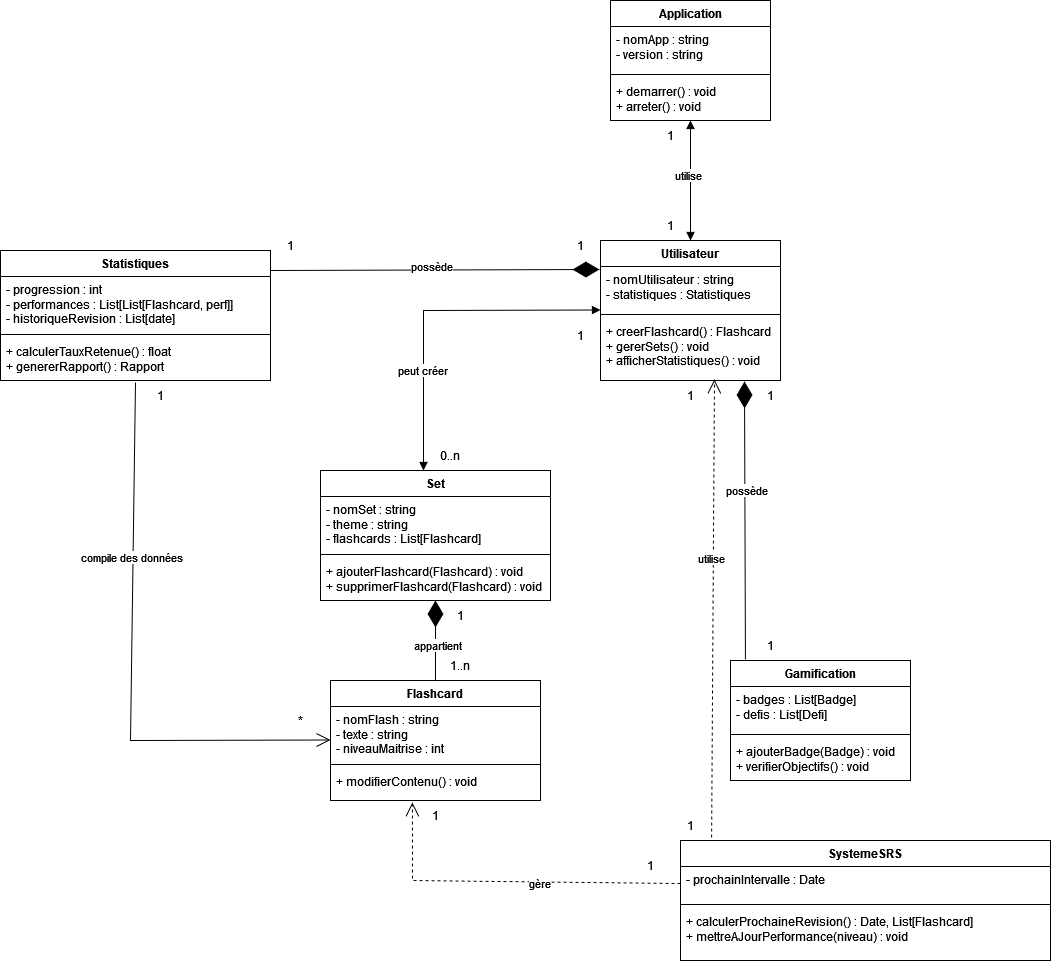

The diagram above was exported from draw.io. Its source (the exported page's mxGraphModel, read from the mxfile embedded in the PNG):
<mxGraphModel dx="2336" dy="1973" grid="1" gridSize="10" guides="1" tooltips="1" connect="1" arrows="1" fold="1" page="1" pageScale="1" pageWidth="827" pageHeight="1169" math="0" shadow="0">
  <root>
    <mxCell id="0" />
    <mxCell id="1" parent="0" />
    <mxCell id="5tDHdHlPpkcqyin5ABYD-1" value="Application" style="swimlane;fontStyle=1;align=center;verticalAlign=top;childLayout=stackLayout;horizontal=1;startSize=26;horizontalStack=0;resizeParent=1;resizeParentMax=0;resizeLast=0;collapsible=1;marginBottom=0;whiteSpace=wrap;html=1;" parent="1" vertex="1">
      <mxGeometry x="100" y="-480" width="160" height="120" as="geometry" />
    </mxCell>
    <mxCell id="5tDHdHlPpkcqyin5ABYD-2" value="&lt;div&gt;- nomApp : string&lt;br&gt;&lt;/div&gt;&lt;div&gt;- version : string&lt;br&gt;&lt;/div&gt;" style="text;strokeColor=none;fillColor=none;align=left;verticalAlign=top;spacingLeft=4;spacingRight=4;overflow=hidden;rotatable=0;points=[[0,0.5],[1,0.5]];portConstraint=eastwest;whiteSpace=wrap;html=1;" parent="5tDHdHlPpkcqyin5ABYD-1" vertex="1">
      <mxGeometry y="26" width="160" height="44" as="geometry" />
    </mxCell>
    <mxCell id="5tDHdHlPpkcqyin5ABYD-3" value="" style="line;strokeWidth=1;fillColor=none;align=left;verticalAlign=middle;spacingTop=-1;spacingLeft=3;spacingRight=3;rotatable=0;labelPosition=right;points=[];portConstraint=eastwest;strokeColor=inherit;" parent="5tDHdHlPpkcqyin5ABYD-1" vertex="1">
      <mxGeometry y="70" width="160" height="8" as="geometry" />
    </mxCell>
    <mxCell id="5tDHdHlPpkcqyin5ABYD-4" value="&lt;div&gt;+ demarrer() : void&lt;/div&gt;&lt;div&gt;+ arreter() : void&lt;br&gt;&lt;/div&gt;" style="text;strokeColor=none;fillColor=none;align=left;verticalAlign=top;spacingLeft=4;spacingRight=4;overflow=hidden;rotatable=0;points=[[0,0.5],[1,0.5]];portConstraint=eastwest;whiteSpace=wrap;html=1;" parent="5tDHdHlPpkcqyin5ABYD-1" vertex="1">
      <mxGeometry y="78" width="160" height="42" as="geometry" />
    </mxCell>
    <mxCell id="L7sVf_p6UYPtX4qDARAQ-9" value="Utilisateur" style="swimlane;fontStyle=1;align=center;verticalAlign=top;childLayout=stackLayout;horizontal=1;startSize=26;horizontalStack=0;resizeParent=1;resizeParentMax=0;resizeLast=0;collapsible=1;marginBottom=0;whiteSpace=wrap;html=1;" vertex="1" parent="1">
      <mxGeometry x="90" y="-240" width="180" height="140" as="geometry" />
    </mxCell>
    <mxCell id="L7sVf_p6UYPtX4qDARAQ-10" value="&lt;div&gt;- nomUtilisateur : string&lt;/div&gt;&lt;div&gt;- statistiques : Statistiques&lt;br&gt;&lt;/div&gt;" style="text;strokeColor=none;fillColor=none;align=left;verticalAlign=top;spacingLeft=4;spacingRight=4;overflow=hidden;rotatable=0;points=[[0,0.5],[1,0.5]];portConstraint=eastwest;whiteSpace=wrap;html=1;" vertex="1" parent="L7sVf_p6UYPtX4qDARAQ-9">
      <mxGeometry y="26" width="180" height="44" as="geometry" />
    </mxCell>
    <mxCell id="L7sVf_p6UYPtX4qDARAQ-11" value="" style="line;strokeWidth=1;fillColor=none;align=left;verticalAlign=middle;spacingTop=-1;spacingLeft=3;spacingRight=3;rotatable=0;labelPosition=right;points=[];portConstraint=eastwest;strokeColor=inherit;" vertex="1" parent="L7sVf_p6UYPtX4qDARAQ-9">
      <mxGeometry y="70" width="180" height="8" as="geometry" />
    </mxCell>
    <mxCell id="L7sVf_p6UYPtX4qDARAQ-12" value="&lt;div&gt;+ creerFlashcard() : Flashcard&lt;br&gt;&lt;/div&gt;&lt;div&gt;+ gererSets() : void&lt;/div&gt;&lt;div&gt;+ afficherStatistiques() : void&lt;br&gt;&lt;/div&gt;" style="text;strokeColor=none;fillColor=none;align=left;verticalAlign=top;spacingLeft=4;spacingRight=4;overflow=hidden;rotatable=0;points=[[0,0.5],[1,0.5]];portConstraint=eastwest;whiteSpace=wrap;html=1;" vertex="1" parent="L7sVf_p6UYPtX4qDARAQ-9">
      <mxGeometry y="78" width="180" height="62" as="geometry" />
    </mxCell>
    <mxCell id="L7sVf_p6UYPtX4qDARAQ-17" value="Flashcard" style="swimlane;fontStyle=1;align=center;verticalAlign=top;childLayout=stackLayout;horizontal=1;startSize=26;horizontalStack=0;resizeParent=1;resizeParentMax=0;resizeLast=0;collapsible=1;marginBottom=0;whiteSpace=wrap;html=1;" vertex="1" parent="1">
      <mxGeometry x="-180" y="200" width="210" height="120" as="geometry" />
    </mxCell>
    <mxCell id="L7sVf_p6UYPtX4qDARAQ-18" value="&lt;div&gt;- nomFlash : string&lt;br&gt;&lt;/div&gt;&lt;div&gt;- texte : string&lt;/div&gt;&lt;div&gt;- niveauMaitrise : int&lt;br&gt;&lt;/div&gt;" style="text;strokeColor=none;fillColor=none;align=left;verticalAlign=top;spacingLeft=4;spacingRight=4;overflow=hidden;rotatable=0;points=[[0,0.5],[1,0.5]];portConstraint=eastwest;whiteSpace=wrap;html=1;" vertex="1" parent="L7sVf_p6UYPtX4qDARAQ-17">
      <mxGeometry y="26" width="210" height="54" as="geometry" />
    </mxCell>
    <mxCell id="L7sVf_p6UYPtX4qDARAQ-19" value="" style="line;strokeWidth=1;fillColor=none;align=left;verticalAlign=middle;spacingTop=-1;spacingLeft=3;spacingRight=3;rotatable=0;labelPosition=right;points=[];portConstraint=eastwest;strokeColor=inherit;" vertex="1" parent="L7sVf_p6UYPtX4qDARAQ-17">
      <mxGeometry y="80" width="210" height="8" as="geometry" />
    </mxCell>
    <mxCell id="L7sVf_p6UYPtX4qDARAQ-20" value="&lt;div&gt;+ modifierContenu() : void&lt;/div&gt;&lt;div&gt;&amp;nbsp;&lt;br&gt;&lt;/div&gt;" style="text;strokeColor=none;fillColor=none;align=left;verticalAlign=top;spacingLeft=4;spacingRight=4;overflow=hidden;rotatable=0;points=[[0,0.5],[1,0.5]];portConstraint=eastwest;whiteSpace=wrap;html=1;" vertex="1" parent="L7sVf_p6UYPtX4qDARAQ-17">
      <mxGeometry y="88" width="210" height="32" as="geometry" />
    </mxCell>
    <mxCell id="L7sVf_p6UYPtX4qDARAQ-21" value="Set" style="swimlane;fontStyle=1;align=center;verticalAlign=top;childLayout=stackLayout;horizontal=1;startSize=26;horizontalStack=0;resizeParent=1;resizeParentMax=0;resizeLast=0;collapsible=1;marginBottom=0;whiteSpace=wrap;html=1;" vertex="1" parent="1">
      <mxGeometry x="-190" y="-10" width="230" height="130" as="geometry" />
    </mxCell>
    <mxCell id="L7sVf_p6UYPtX4qDARAQ-22" value="&lt;div&gt;- nomSet : string&lt;br&gt;&lt;/div&gt;&lt;div&gt;- theme : string&lt;br&gt;&lt;/div&gt;&lt;div&gt;- flashcards : List[Flashcard]&lt;br&gt;&lt;/div&gt;" style="text;strokeColor=none;fillColor=none;align=left;verticalAlign=top;spacingLeft=4;spacingRight=4;overflow=hidden;rotatable=0;points=[[0,0.5],[1,0.5]];portConstraint=eastwest;whiteSpace=wrap;html=1;" vertex="1" parent="L7sVf_p6UYPtX4qDARAQ-21">
      <mxGeometry y="26" width="230" height="54" as="geometry" />
    </mxCell>
    <mxCell id="L7sVf_p6UYPtX4qDARAQ-23" value="" style="line;strokeWidth=1;fillColor=none;align=left;verticalAlign=middle;spacingTop=-1;spacingLeft=3;spacingRight=3;rotatable=0;labelPosition=right;points=[];portConstraint=eastwest;strokeColor=inherit;" vertex="1" parent="L7sVf_p6UYPtX4qDARAQ-21">
      <mxGeometry y="80" width="230" height="8" as="geometry" />
    </mxCell>
    <mxCell id="L7sVf_p6UYPtX4qDARAQ-24" value="&lt;div&gt;+ ajouterFlashcard(Flashcard) : void&lt;/div&gt;&lt;div&gt;+ supprimerFlashcard(Flashcard) : void&lt;/div&gt;" style="text;strokeColor=none;fillColor=none;align=left;verticalAlign=top;spacingLeft=4;spacingRight=4;overflow=hidden;rotatable=0;points=[[0,0.5],[1,0.5]];portConstraint=eastwest;whiteSpace=wrap;html=1;" vertex="1" parent="L7sVf_p6UYPtX4qDARAQ-21">
      <mxGeometry y="88" width="230" height="42" as="geometry" />
    </mxCell>
    <mxCell id="L7sVf_p6UYPtX4qDARAQ-33" value="Statistiques" style="swimlane;fontStyle=1;align=center;verticalAlign=top;childLayout=stackLayout;horizontal=1;startSize=26;horizontalStack=0;resizeParent=1;resizeParentMax=0;resizeLast=0;collapsible=1;marginBottom=0;whiteSpace=wrap;html=1;" vertex="1" parent="1">
      <mxGeometry x="-510" y="-230" width="270" height="130" as="geometry" />
    </mxCell>
    <mxCell id="L7sVf_p6UYPtX4qDARAQ-34" value="&lt;div&gt;- progression : int&lt;/div&gt;&lt;div&gt;- performances : List[List[Flashcard, perf]]&lt;br&gt;&lt;/div&gt;&lt;div&gt;- historiqueRevision : List[date]&lt;br&gt;&lt;/div&gt;" style="text;strokeColor=none;fillColor=none;align=left;verticalAlign=top;spacingLeft=4;spacingRight=4;overflow=hidden;rotatable=0;points=[[0,0.5],[1,0.5]];portConstraint=eastwest;whiteSpace=wrap;html=1;" vertex="1" parent="L7sVf_p6UYPtX4qDARAQ-33">
      <mxGeometry y="26" width="270" height="54" as="geometry" />
    </mxCell>
    <mxCell id="L7sVf_p6UYPtX4qDARAQ-35" value="" style="line;strokeWidth=1;fillColor=none;align=left;verticalAlign=middle;spacingTop=-1;spacingLeft=3;spacingRight=3;rotatable=0;labelPosition=right;points=[];portConstraint=eastwest;strokeColor=inherit;" vertex="1" parent="L7sVf_p6UYPtX4qDARAQ-33">
      <mxGeometry y="80" width="270" height="8" as="geometry" />
    </mxCell>
    <mxCell id="L7sVf_p6UYPtX4qDARAQ-36" value="&lt;div&gt;+ calculerTauxRetenue() : float&lt;br&gt;&lt;/div&gt;&lt;div&gt;+ genererRapport() : Rapport&lt;br&gt;&lt;/div&gt;" style="text;strokeColor=none;fillColor=none;align=left;verticalAlign=top;spacingLeft=4;spacingRight=4;overflow=hidden;rotatable=0;points=[[0,0.5],[1,0.5]];portConstraint=eastwest;whiteSpace=wrap;html=1;" vertex="1" parent="L7sVf_p6UYPtX4qDARAQ-33">
      <mxGeometry y="88" width="270" height="42" as="geometry" />
    </mxCell>
    <mxCell id="L7sVf_p6UYPtX4qDARAQ-37" value="Gamification" style="swimlane;fontStyle=1;align=center;verticalAlign=top;childLayout=stackLayout;horizontal=1;startSize=26;horizontalStack=0;resizeParent=1;resizeParentMax=0;resizeLast=0;collapsible=1;marginBottom=0;whiteSpace=wrap;html=1;" vertex="1" parent="1">
      <mxGeometry x="220" y="180" width="180" height="120" as="geometry" />
    </mxCell>
    <mxCell id="L7sVf_p6UYPtX4qDARAQ-38" value="&lt;div&gt;- badges : List[Badge]&lt;br&gt;&lt;/div&gt;&lt;div&gt;- defis : List[Defi]&lt;br&gt;&lt;/div&gt;" style="text;strokeColor=none;fillColor=none;align=left;verticalAlign=top;spacingLeft=4;spacingRight=4;overflow=hidden;rotatable=0;points=[[0,0.5],[1,0.5]];portConstraint=eastwest;whiteSpace=wrap;html=1;" vertex="1" parent="L7sVf_p6UYPtX4qDARAQ-37">
      <mxGeometry y="26" width="180" height="44" as="geometry" />
    </mxCell>
    <mxCell id="L7sVf_p6UYPtX4qDARAQ-39" value="" style="line;strokeWidth=1;fillColor=none;align=left;verticalAlign=middle;spacingTop=-1;spacingLeft=3;spacingRight=3;rotatable=0;labelPosition=right;points=[];portConstraint=eastwest;strokeColor=inherit;" vertex="1" parent="L7sVf_p6UYPtX4qDARAQ-37">
      <mxGeometry y="70" width="180" height="8" as="geometry" />
    </mxCell>
    <mxCell id="L7sVf_p6UYPtX4qDARAQ-40" value="&lt;div&gt;+ ajouterBadge(Badge) : void&lt;br&gt;&lt;/div&gt;&lt;div&gt;+ verifierObjectifs() : void&lt;/div&gt;" style="text;strokeColor=none;fillColor=none;align=left;verticalAlign=top;spacingLeft=4;spacingRight=4;overflow=hidden;rotatable=0;points=[[0,0.5],[1,0.5]];portConstraint=eastwest;whiteSpace=wrap;html=1;" vertex="1" parent="L7sVf_p6UYPtX4qDARAQ-37">
      <mxGeometry y="78" width="180" height="42" as="geometry" />
    </mxCell>
    <mxCell id="L7sVf_p6UYPtX4qDARAQ-42" value="SystemeSRS" style="swimlane;fontStyle=1;align=center;verticalAlign=top;childLayout=stackLayout;horizontal=1;startSize=26;horizontalStack=0;resizeParent=1;resizeParentMax=0;resizeLast=0;collapsible=1;marginBottom=0;whiteSpace=wrap;html=1;" vertex="1" parent="1">
      <mxGeometry x="170" y="360" width="370" height="120" as="geometry" />
    </mxCell>
    <mxCell id="L7sVf_p6UYPtX4qDARAQ-43" value="- prochainIntervalle : Date" style="text;strokeColor=none;fillColor=none;align=left;verticalAlign=top;spacingLeft=4;spacingRight=4;overflow=hidden;rotatable=0;points=[[0,0.5],[1,0.5]];portConstraint=eastwest;whiteSpace=wrap;html=1;" vertex="1" parent="L7sVf_p6UYPtX4qDARAQ-42">
      <mxGeometry y="26" width="370" height="34" as="geometry" />
    </mxCell>
    <mxCell id="L7sVf_p6UYPtX4qDARAQ-44" value="" style="line;strokeWidth=1;fillColor=none;align=left;verticalAlign=middle;spacingTop=-1;spacingLeft=3;spacingRight=3;rotatable=0;labelPosition=right;points=[];portConstraint=eastwest;strokeColor=inherit;" vertex="1" parent="L7sVf_p6UYPtX4qDARAQ-42">
      <mxGeometry y="60" width="370" height="8" as="geometry" />
    </mxCell>
    <mxCell id="L7sVf_p6UYPtX4qDARAQ-45" value="&lt;div&gt;+ calculerProchaineRevision() : Date, List[Flashcard]&lt;br&gt;&lt;/div&gt;&lt;div&gt;+ mettreAJourPerformance(niveau) : void&lt;br&gt;&lt;/div&gt;" style="text;strokeColor=none;fillColor=none;align=left;verticalAlign=top;spacingLeft=4;spacingRight=4;overflow=hidden;rotatable=0;points=[[0,0.5],[1,0.5]];portConstraint=eastwest;whiteSpace=wrap;html=1;" vertex="1" parent="L7sVf_p6UYPtX4qDARAQ-42">
      <mxGeometry y="68" width="370" height="52" as="geometry" />
    </mxCell>
    <mxCell id="L7sVf_p6UYPtX4qDARAQ-49" value="" style="endArrow=block;startArrow=block;endFill=1;startFill=1;html=1;rounded=0;entryX=0.5;entryY=0;entryDx=0;entryDy=0;exitX=0.5;exitY=1;exitDx=0;exitDy=0;" edge="1" parent="1" source="5tDHdHlPpkcqyin5ABYD-1" target="L7sVf_p6UYPtX4qDARAQ-9">
      <mxGeometry width="160" relative="1" as="geometry">
        <mxPoint x="-195" y="-190" as="sourcePoint" />
        <mxPoint x="-35" y="-190" as="targetPoint" />
        <Array as="points" />
      </mxGeometry>
    </mxCell>
    <mxCell id="L7sVf_p6UYPtX4qDARAQ-85" value="utilise" style="edgeLabel;html=1;align=center;verticalAlign=middle;resizable=0;points=[];" vertex="1" connectable="0" parent="L7sVf_p6UYPtX4qDARAQ-49">
      <mxGeometry x="-0.1007" y="-3" relative="1" as="geometry">
        <mxPoint as="offset" />
      </mxGeometry>
    </mxCell>
    <mxCell id="L7sVf_p6UYPtX4qDARAQ-51" value="" style="endArrow=diamondThin;endFill=1;endSize=24;html=1;rounded=0;entryX=0.8;entryY=1.016;entryDx=0;entryDy=0;entryPerimeter=0;exitX=0.083;exitY=-0.008;exitDx=0;exitDy=0;exitPerimeter=0;" edge="1" parent="1" source="L7sVf_p6UYPtX4qDARAQ-37" target="L7sVf_p6UYPtX4qDARAQ-12">
      <mxGeometry width="160" relative="1" as="geometry">
        <mxPoint x="180" y="110" as="sourcePoint" />
        <mxPoint x="340" y="110" as="targetPoint" />
      </mxGeometry>
    </mxCell>
    <mxCell id="L7sVf_p6UYPtX4qDARAQ-79" value="possède" style="edgeLabel;html=1;align=center;verticalAlign=middle;resizable=0;points=[];" vertex="1" connectable="0" parent="L7sVf_p6UYPtX4qDARAQ-51">
      <mxGeometry x="0.2259" y="-1" relative="1" as="geometry">
        <mxPoint as="offset" />
      </mxGeometry>
    </mxCell>
    <mxCell id="L7sVf_p6UYPtX4qDARAQ-52" value="" style="endArrow=block;startArrow=block;endFill=1;startFill=1;html=1;rounded=0;" edge="1" parent="1">
      <mxGeometry width="160" relative="1" as="geometry">
        <mxPoint x="-87" y="-10" as="sourcePoint" />
        <mxPoint x="90" y="-170.5" as="targetPoint" />
        <Array as="points">
          <mxPoint x="-87" y="-170" />
        </Array>
      </mxGeometry>
    </mxCell>
    <mxCell id="L7sVf_p6UYPtX4qDARAQ-81" value="peut créer" style="edgeLabel;html=1;align=center;verticalAlign=middle;resizable=0;points=[];" vertex="1" connectable="0" parent="L7sVf_p6UYPtX4qDARAQ-52">
      <mxGeometry x="-0.4019" y="2" relative="1" as="geometry">
        <mxPoint as="offset" />
      </mxGeometry>
    </mxCell>
    <mxCell id="L7sVf_p6UYPtX4qDARAQ-53" value="" style="endArrow=open;endSize=12;dashed=1;html=1;rounded=0;entryX=0.633;entryY=0.984;entryDx=0;entryDy=0;entryPerimeter=0;exitX=0.084;exitY=-0.025;exitDx=0;exitDy=0;exitPerimeter=0;" edge="1" parent="1" source="L7sVf_p6UYPtX4qDARAQ-42" target="L7sVf_p6UYPtX4qDARAQ-12">
      <mxGeometry width="160" relative="1" as="geometry">
        <mxPoint x="100" y="310" as="sourcePoint" />
        <mxPoint x="260" y="310" as="targetPoint" />
      </mxGeometry>
    </mxCell>
    <mxCell id="L7sVf_p6UYPtX4qDARAQ-80" value="utilise" style="edgeLabel;html=1;align=center;verticalAlign=middle;resizable=0;points=[];" vertex="1" connectable="0" parent="L7sVf_p6UYPtX4qDARAQ-53">
      <mxGeometry x="0.2196" y="2" relative="1" as="geometry">
        <mxPoint as="offset" />
      </mxGeometry>
    </mxCell>
    <mxCell id="L7sVf_p6UYPtX4qDARAQ-54" value="" style="endArrow=diamondThin;endFill=1;endSize=24;html=1;rounded=0;exitX=0.5;exitY=0;exitDx=0;exitDy=0;entryX=0.5;entryY=1;entryDx=0;entryDy=0;" edge="1" parent="1" source="L7sVf_p6UYPtX4qDARAQ-17" target="L7sVf_p6UYPtX4qDARAQ-21">
      <mxGeometry width="160" relative="1" as="geometry">
        <mxPoint x="180" y="50" as="sourcePoint" />
        <mxPoint x="340" y="50" as="targetPoint" />
      </mxGeometry>
    </mxCell>
    <mxCell id="L7sVf_p6UYPtX4qDARAQ-83" value="appartient" style="edgeLabel;html=1;align=center;verticalAlign=middle;resizable=0;points=[];" vertex="1" connectable="0" parent="L7sVf_p6UYPtX4qDARAQ-54">
      <mxGeometry x="-0.088" y="-1" relative="1" as="geometry">
        <mxPoint as="offset" />
      </mxGeometry>
    </mxCell>
    <mxCell id="L7sVf_p6UYPtX4qDARAQ-55" value="" style="endArrow=open;endSize=12;dashed=1;html=1;rounded=0;exitX=0;exitY=0.5;exitDx=0;exitDy=0;entryX=0.39;entryY=1.063;entryDx=0;entryDy=0;entryPerimeter=0;" edge="1" parent="1" source="L7sVf_p6UYPtX4qDARAQ-43" target="L7sVf_p6UYPtX4qDARAQ-20">
      <mxGeometry width="160" relative="1" as="geometry">
        <mxPoint x="180" y="140" as="sourcePoint" />
        <mxPoint x="340" y="140" as="targetPoint" />
        <Array as="points">
          <mxPoint x="-98" y="400" />
        </Array>
      </mxGeometry>
    </mxCell>
    <mxCell id="L7sVf_p6UYPtX4qDARAQ-84" value="gère" style="edgeLabel;html=1;align=center;verticalAlign=middle;resizable=0;points=[];" vertex="1" connectable="0" parent="L7sVf_p6UYPtX4qDARAQ-55">
      <mxGeometry x="-0.1878" y="1" relative="1" as="geometry">
        <mxPoint as="offset" />
      </mxGeometry>
    </mxCell>
    <mxCell id="L7sVf_p6UYPtX4qDARAQ-57" value="" style="endArrow=diamondThin;endFill=1;endSize=24;html=1;rounded=0;entryX=-0.006;entryY=0.068;entryDx=0;entryDy=0;entryPerimeter=0;" edge="1" parent="1" target="L7sVf_p6UYPtX4qDARAQ-10">
      <mxGeometry width="160" relative="1" as="geometry">
        <mxPoint x="-240" y="-210" as="sourcePoint" />
        <mxPoint x="-80" y="-210" as="targetPoint" />
      </mxGeometry>
    </mxCell>
    <mxCell id="L7sVf_p6UYPtX4qDARAQ-78" value="possède" style="edgeLabel;html=1;align=center;verticalAlign=middle;resizable=0;points=[];" vertex="1" connectable="0" parent="L7sVf_p6UYPtX4qDARAQ-57">
      <mxGeometry x="-0.0323" y="-1" relative="1" as="geometry">
        <mxPoint x="1" y="-5" as="offset" />
      </mxGeometry>
    </mxCell>
    <mxCell id="L7sVf_p6UYPtX4qDARAQ-58" value="" style="endArrow=open;endFill=1;endSize=12;html=1;rounded=0;exitX=0.5;exitY=1.048;exitDx=0;exitDy=0;exitPerimeter=0;" edge="1" parent="1" source="L7sVf_p6UYPtX4qDARAQ-36">
      <mxGeometry width="160" relative="1" as="geometry">
        <mxPoint x="-340" y="259.5" as="sourcePoint" />
        <mxPoint x="-180" y="259.5" as="targetPoint" />
        <Array as="points">
          <mxPoint x="-380" y="260" />
        </Array>
      </mxGeometry>
    </mxCell>
    <mxCell id="L7sVf_p6UYPtX4qDARAQ-82" value="compile des données" style="edgeLabel;html=1;align=center;verticalAlign=middle;resizable=0;points=[];" vertex="1" connectable="0" parent="L7sVf_p6UYPtX4qDARAQ-58">
      <mxGeometry x="-0.3711" y="-2" relative="1" as="geometry">
        <mxPoint as="offset" />
      </mxGeometry>
    </mxCell>
    <mxCell id="L7sVf_p6UYPtX4qDARAQ-59" value="1" style="text;strokeColor=none;align=center;fillColor=none;html=1;verticalAlign=middle;whiteSpace=wrap;rounded=0;" vertex="1" parent="1">
      <mxGeometry x="130" y="-360" width="60" height="30" as="geometry" />
    </mxCell>
    <mxCell id="L7sVf_p6UYPtX4qDARAQ-61" value="1" style="text;strokeColor=none;align=center;fillColor=none;html=1;verticalAlign=middle;whiteSpace=wrap;rounded=0;" vertex="1" parent="1">
      <mxGeometry x="130" y="-270" width="60" height="30" as="geometry" />
    </mxCell>
    <mxCell id="L7sVf_p6UYPtX4qDARAQ-62" value="1" style="text;strokeColor=none;align=center;fillColor=none;html=1;verticalAlign=middle;whiteSpace=wrap;rounded=0;" vertex="1" parent="1">
      <mxGeometry x="40" y="-250" width="60" height="30" as="geometry" />
    </mxCell>
    <mxCell id="L7sVf_p6UYPtX4qDARAQ-63" value="1" style="text;strokeColor=none;align=center;fillColor=none;html=1;verticalAlign=middle;whiteSpace=wrap;rounded=0;" vertex="1" parent="1">
      <mxGeometry x="-250" y="-250" width="60" height="30" as="geometry" />
    </mxCell>
    <mxCell id="L7sVf_p6UYPtX4qDARAQ-64" value="1" style="text;strokeColor=none;align=center;fillColor=none;html=1;verticalAlign=middle;whiteSpace=wrap;rounded=0;" vertex="1" parent="1">
      <mxGeometry x="230" y="-100" width="60" height="30" as="geometry" />
    </mxCell>
    <mxCell id="L7sVf_p6UYPtX4qDARAQ-65" value="1" style="text;strokeColor=none;align=center;fillColor=none;html=1;verticalAlign=middle;whiteSpace=wrap;rounded=0;" vertex="1" parent="1">
      <mxGeometry x="230" y="150" width="60" height="30" as="geometry" />
    </mxCell>
    <mxCell id="L7sVf_p6UYPtX4qDARAQ-66" value="1" style="text;strokeColor=none;align=center;fillColor=none;html=1;verticalAlign=middle;whiteSpace=wrap;rounded=0;" vertex="1" parent="1">
      <mxGeometry x="40" y="-160" width="60" height="30" as="geometry" />
    </mxCell>
    <mxCell id="L7sVf_p6UYPtX4qDARAQ-67" value="0..n" style="text;strokeColor=none;align=center;fillColor=none;html=1;verticalAlign=middle;whiteSpace=wrap;rounded=0;" vertex="1" parent="1">
      <mxGeometry x="-90" y="-40" width="60" height="30" as="geometry" />
    </mxCell>
    <mxCell id="L7sVf_p6UYPtX4qDARAQ-68" value="1" style="text;strokeColor=none;align=center;fillColor=none;html=1;verticalAlign=middle;whiteSpace=wrap;rounded=0;" vertex="1" parent="1">
      <mxGeometry x="150" y="-100" width="60" height="30" as="geometry" />
    </mxCell>
    <mxCell id="L7sVf_p6UYPtX4qDARAQ-69" value="1" style="text;strokeColor=none;align=center;fillColor=none;html=1;verticalAlign=middle;whiteSpace=wrap;rounded=0;" vertex="1" parent="1">
      <mxGeometry x="150" y="330" width="60" height="30" as="geometry" />
    </mxCell>
    <mxCell id="L7sVf_p6UYPtX4qDARAQ-70" value="1" style="text;strokeColor=none;align=center;fillColor=none;html=1;verticalAlign=middle;whiteSpace=wrap;rounded=0;" vertex="1" parent="1">
      <mxGeometry x="-80" y="120" width="60" height="30" as="geometry" />
    </mxCell>
    <mxCell id="L7sVf_p6UYPtX4qDARAQ-71" value="1..n" style="text;strokeColor=none;align=center;fillColor=none;html=1;verticalAlign=middle;whiteSpace=wrap;rounded=0;" vertex="1" parent="1">
      <mxGeometry x="-80" y="170" width="60" height="30" as="geometry" />
    </mxCell>
    <mxCell id="L7sVf_p6UYPtX4qDARAQ-72" value="1" style="text;strokeColor=none;align=center;fillColor=none;html=1;verticalAlign=middle;whiteSpace=wrap;rounded=0;" vertex="1" parent="1">
      <mxGeometry x="-105" y="320" width="60" height="30" as="geometry" />
    </mxCell>
    <mxCell id="L7sVf_p6UYPtX4qDARAQ-73" value="1" style="text;strokeColor=none;align=center;fillColor=none;html=1;verticalAlign=middle;whiteSpace=wrap;rounded=0;" vertex="1" parent="1">
      <mxGeometry x="110" y="370" width="60" height="30" as="geometry" />
    </mxCell>
    <mxCell id="L7sVf_p6UYPtX4qDARAQ-74" value="1" style="text;strokeColor=none;align=center;fillColor=none;html=1;verticalAlign=middle;whiteSpace=wrap;rounded=0;" vertex="1" parent="1">
      <mxGeometry x="-380" y="-100" width="60" height="30" as="geometry" />
    </mxCell>
    <mxCell id="L7sVf_p6UYPtX4qDARAQ-75" value="*" style="text;strokeColor=none;align=center;fillColor=none;html=1;verticalAlign=middle;whiteSpace=wrap;rounded=0;" vertex="1" parent="1">
      <mxGeometry x="-240" y="225" width="60" height="30" as="geometry" />
    </mxCell>
  </root>
</mxGraphModel>